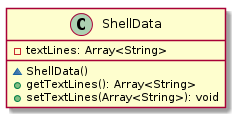

The diagram above was rendered by PlantUML. Its source (embedded in the PNG):
@startuml

    class ShellData {
        -textLines: Array<String>
        ~ShellData()
        +getTextLines(): Array<String>
        +setTextLines(Array<String>): void
    }

@enduml